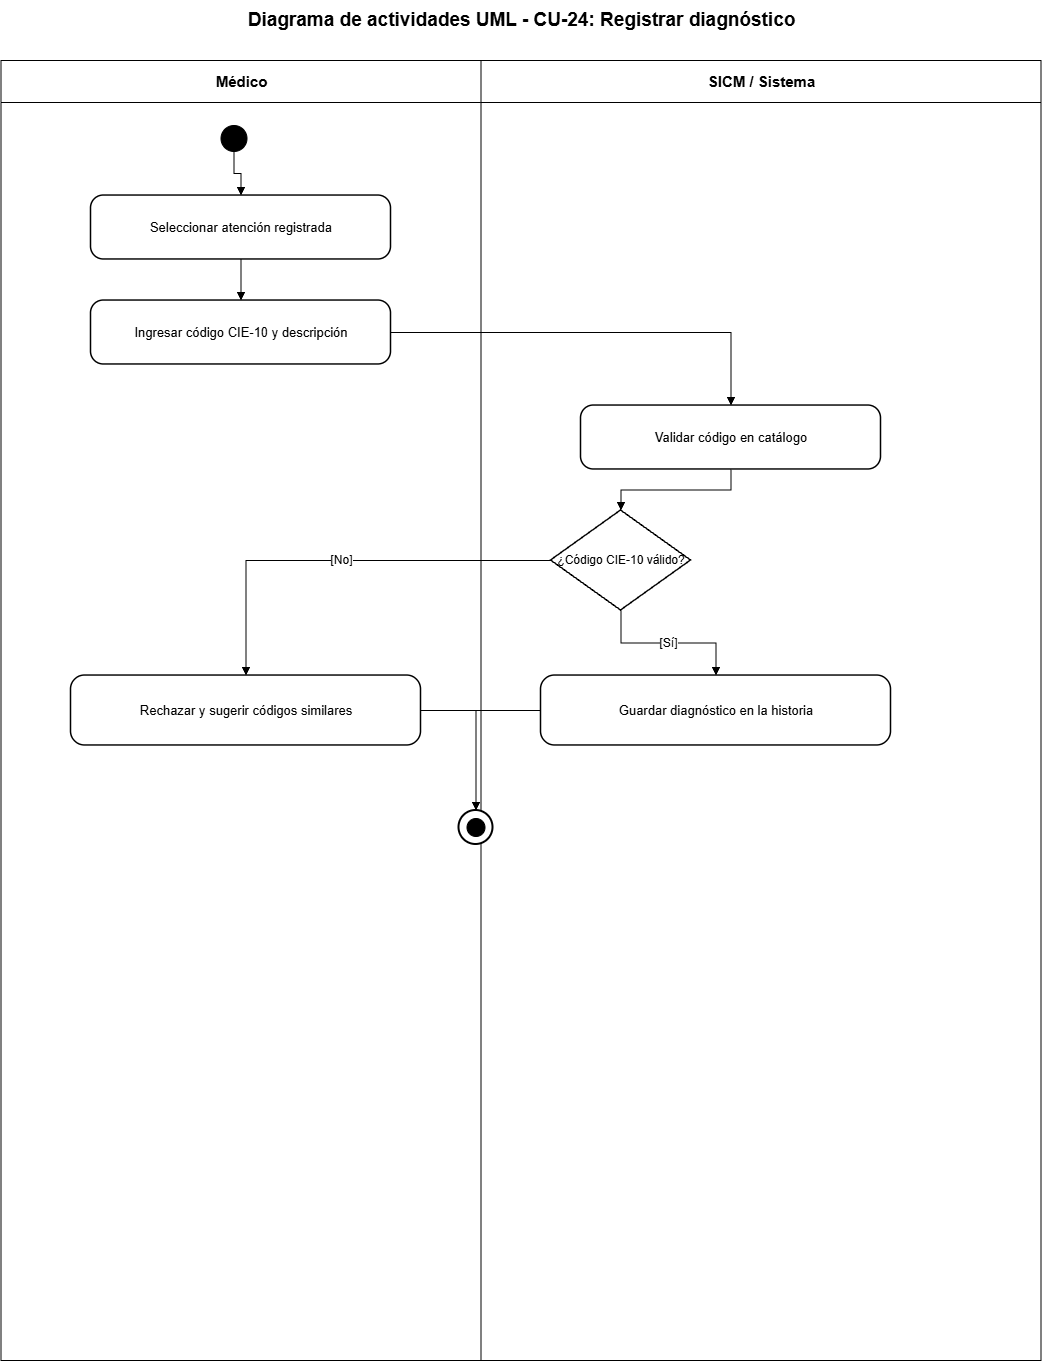

The diagram above was exported from draw.io. Its source (the exported page's mxGraphModel, read from the mxfile embedded in the PNG):
<mxGraphModel dx="2828" dy="1486" grid="1" gridSize="10" guides="1" tooltips="1" connect="1" arrows="1" fold="1" page="1" pageScale="1" pageWidth="1200" pageHeight="1500" math="0" shadow="0">
  <root>
    <mxCell id="0" />
    <mxCell id="1" parent="0" />
    <mxCell id="lane-a" parent="1" style="swimlane;html=1;horizontal=1;startSize=42;fillColor=#ffffff;swimlaneFillColor=#ffffff;strokeColor=#000000;fontColor=#000000;fontStyle=1;fontSize=15;" value="Médico" vertex="1">
      <mxGeometry height="1300" width="480" x="80" y="80" as="geometry" />
    </mxCell>
    <mxCell id="lane-s" parent="1" style="swimlane;html=1;horizontal=1;startSize=42;fillColor=#ffffff;swimlaneFillColor=#ffffff;strokeColor=#000000;fontColor=#000000;fontStyle=1;fontSize=15;" value="SICM / Sistema" vertex="1">
      <mxGeometry height="1300" width="560" x="560" y="80" as="geometry" />
    </mxCell>
    <mxCell id="title" parent="1" style="text;html=1;strokeColor=none;fillColor=none;align=center;verticalAlign=middle;fontStyle=1;fontSize=19;fontColor=#000000;" value="Diagrama de actividades UML - CU-24: Registrar diagnóstico" vertex="1">
      <mxGeometry height="40" width="1000" x="100" y="20" as="geometry" />
    </mxCell>
    <mxCell id="start" parent="1" style="ellipse;html=1;aspect=fixed;fillColor=#000000;strokeColor=#000000;" value="" vertex="1">
      <mxGeometry height="26" width="26" x="300" y="145" as="geometry" />
    </mxCell>
    <mxCell id="step-0" parent="1" style="rounded=1;arcSize=20;whiteSpace=wrap;html=1;fillColor=#ffffff;strokeColor=#000000;strokeWidth=1.5;fontColor=#000000;fontSize=13;" value="Seleccionar atención registrada" vertex="1">
      <mxGeometry height="64" width="300" x="170" y="215" as="geometry" />
    </mxCell>
    <mxCell id="e-0" edge="1" parent="1" source="start" style="edgeStyle=orthogonalEdgeStyle;rounded=0;orthogonalLoop=1;jettySize=auto;html=1;endArrow=block;endFill=1;strokeColor=#000000;fontColor=#000000;fontSize=12;" target="step-0" value="">
      <mxGeometry relative="1" as="geometry" />
    </mxCell>
    <mxCell id="step-1" parent="1" style="rounded=1;arcSize=20;whiteSpace=wrap;html=1;fillColor=#ffffff;strokeColor=#000000;strokeWidth=1.5;fontColor=#000000;fontSize=13;" value="Ingresar código CIE-10 y descripción" vertex="1">
      <mxGeometry height="64" width="300" x="170" y="320" as="geometry" />
    </mxCell>
    <mxCell id="e-1" edge="1" parent="1" source="step-0" style="edgeStyle=orthogonalEdgeStyle;rounded=0;orthogonalLoop=1;jettySize=auto;html=1;endArrow=block;endFill=1;strokeColor=#000000;fontColor=#000000;fontSize=12;" target="step-1" value="">
      <mxGeometry relative="1" as="geometry" />
    </mxCell>
    <mxCell id="step-2" parent="1" style="rounded=1;arcSize=20;whiteSpace=wrap;html=1;fillColor=#ffffff;strokeColor=#000000;strokeWidth=1.5;fontColor=#000000;fontSize=13;" value="Validar código en catálogo" vertex="1">
      <mxGeometry height="64" width="300" x="660" y="425" as="geometry" />
    </mxCell>
    <mxCell id="e-2" edge="1" parent="1" source="step-1" style="edgeStyle=orthogonalEdgeStyle;rounded=0;orthogonalLoop=1;jettySize=auto;html=1;endArrow=block;endFill=1;strokeColor=#000000;fontColor=#000000;fontSize=12;" target="step-2" value="">
      <mxGeometry relative="1" as="geometry" />
    </mxCell>
    <mxCell id="decision" parent="1" style="rhombus;whiteSpace=wrap;html=1;fillColor=#ffffff;strokeColor=#000000;strokeWidth=1.5;fontColor=#000000;fontSize=12;" value="¿Código CIE-10 válido?" vertex="1">
      <mxGeometry height="100" width="140" x="630" y="530" as="geometry" />
    </mxCell>
    <mxCell id="e-decision" edge="1" parent="1" source="step-2" style="edgeStyle=orthogonalEdgeStyle;rounded=0;orthogonalLoop=1;jettySize=auto;html=1;endArrow=block;endFill=1;strokeColor=#000000;fontColor=#000000;fontSize=12;" target="decision" value="">
      <mxGeometry relative="1" as="geometry" />
    </mxCell>
    <mxCell id="yes" parent="1" style="rounded=1;arcSize=20;whiteSpace=wrap;html=1;fillColor=#ffffff;strokeColor=#000000;strokeWidth=1.5;fontColor=#000000;fontSize=13;" value="Guardar diagnóstico en la historia" vertex="1">
      <mxGeometry height="70" width="350" x="620" y="695" as="geometry" />
    </mxCell>
    <mxCell id="no" parent="1" style="rounded=1;arcSize=20;whiteSpace=wrap;html=1;fillColor=#ffffff;strokeColor=#000000;strokeWidth=1.5;fontColor=#000000;fontSize=13;" value="Rechazar y sugerir códigos similares" vertex="1">
      <mxGeometry height="70" width="350" x="150" y="695" as="geometry" />
    </mxCell>
    <mxCell id="e-yes" edge="1" parent="1" source="decision" style="edgeStyle=orthogonalEdgeStyle;rounded=0;orthogonalLoop=1;jettySize=auto;html=1;endArrow=block;endFill=1;strokeColor=#000000;fontColor=#000000;fontSize=12;" target="yes" value="[Sí]">
      <mxGeometry relative="1" as="geometry" />
    </mxCell>
    <mxCell id="e-no" edge="1" parent="1" source="decision" style="edgeStyle=orthogonalEdgeStyle;rounded=0;orthogonalLoop=1;jettySize=auto;html=1;endArrow=block;endFill=1;strokeColor=#000000;fontColor=#000000;fontSize=12;" target="no" value="[No]">
      <mxGeometry relative="1" as="geometry" />
    </mxCell>
    <mxCell id="final-outer" parent="1" style="ellipse;html=1;aspect=fixed;fillColor=#ffffff;strokeColor=#000000;strokeWidth=2;" value="" vertex="1">
      <mxGeometry height="34" width="34" x="538" y="830" as="geometry" />
    </mxCell>
    <mxCell id="final-inner" parent="1" style="ellipse;html=1;aspect=fixed;fillColor=#000000;strokeColor=#000000;perimeter=ellipsePerimeter;" value="" vertex="1">
      <mxGeometry height="18" width="18" x="546" y="838" as="geometry" />
    </mxCell>
    <mxCell id="e-final-yes" edge="1" parent="1" source="yes" style="edgeStyle=orthogonalEdgeStyle;rounded=0;orthogonalLoop=1;jettySize=auto;html=1;endArrow=block;endFill=1;strokeColor=#000000;fontColor=#000000;fontSize=12;" target="final-outer" value="">
      <mxGeometry relative="1" as="geometry" />
    </mxCell>
    <mxCell id="e-final-no" edge="1" parent="1" source="no" style="edgeStyle=orthogonalEdgeStyle;rounded=0;orthogonalLoop=1;jettySize=auto;html=1;endArrow=block;endFill=1;strokeColor=#000000;fontColor=#000000;fontSize=12;" target="final-outer" value="">
      <mxGeometry relative="1" as="geometry" />
    </mxCell>
  </root>
</mxGraphModel>